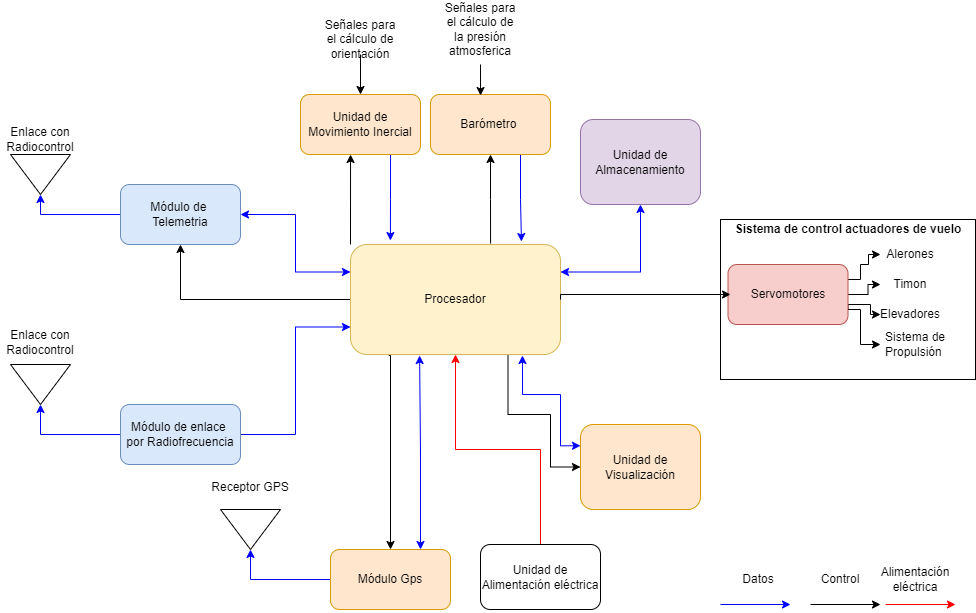

The diagram above was exported from draw.io. Its source (the exported page's mxGraphModel, read from the mxfile embedded in the PNG):
<mxGraphModel dx="1422" dy="857" grid="1" gridSize="10" guides="1" tooltips="1" connect="1" arrows="1" fold="1" page="1" pageScale="1" pageWidth="1920" pageHeight="1200" math="0" shadow="0">
  <root>
    <mxCell id="0" />
    <mxCell id="1" parent="0" />
    <mxCell id="K4T0fgt-Bp5meSdTNhMb-49" style="edgeStyle=orthogonalEdgeStyle;rounded=0;orthogonalLoop=1;jettySize=auto;html=1;exitX=1;exitY=0.25;exitDx=0;exitDy=0;entryX=0.5;entryY=1;entryDx=0;entryDy=0;fontSize=12;startArrow=classic;startFill=1;strokeColor=#0000FF;" edge="1" parent="1" source="K4T0fgt-Bp5meSdTNhMb-1" target="K4T0fgt-Bp5meSdTNhMb-28">
      <mxGeometry relative="1" as="geometry" />
    </mxCell>
    <mxCell id="K4T0fgt-Bp5meSdTNhMb-51" style="edgeStyle=orthogonalEdgeStyle;rounded=0;orthogonalLoop=1;jettySize=auto;html=1;exitX=0;exitY=0;exitDx=0;exitDy=0;entryX=0.417;entryY=1;entryDx=0;entryDy=0;entryPerimeter=0;fontSize=12;startArrow=none;startFill=0;strokeColor=#000000;" edge="1" parent="1" source="K4T0fgt-Bp5meSdTNhMb-1" target="K4T0fgt-Bp5meSdTNhMb-14">
      <mxGeometry relative="1" as="geometry" />
    </mxCell>
    <mxCell id="K4T0fgt-Bp5meSdTNhMb-62" style="edgeStyle=orthogonalEdgeStyle;rounded=0;orthogonalLoop=1;jettySize=auto;html=1;exitX=0.75;exitY=1;exitDx=0;exitDy=0;entryX=0;entryY=0.5;entryDx=0;entryDy=0;fontSize=12;startArrow=none;startFill=0;endArrow=classic;endFill=1;strokeColor=#000000;" edge="1" parent="1" source="K4T0fgt-Bp5meSdTNhMb-1" target="K4T0fgt-Bp5meSdTNhMb-30">
      <mxGeometry relative="1" as="geometry">
        <Array as="points">
          <mxPoint x="748" y="530" />
          <mxPoint x="790" y="530" />
          <mxPoint x="790" y="583" />
        </Array>
      </mxGeometry>
    </mxCell>
    <mxCell id="K4T0fgt-Bp5meSdTNhMb-63" style="edgeStyle=orthogonalEdgeStyle;rounded=0;orthogonalLoop=1;jettySize=auto;html=1;exitX=0;exitY=0.5;exitDx=0;exitDy=0;entryX=0.5;entryY=1;entryDx=0;entryDy=0;fontSize=12;startArrow=none;startFill=0;endArrow=classic;endFill=1;strokeColor=#000000;" edge="1" parent="1" source="K4T0fgt-Bp5meSdTNhMb-1" target="K4T0fgt-Bp5meSdTNhMb-3">
      <mxGeometry relative="1" as="geometry" />
    </mxCell>
    <mxCell id="K4T0fgt-Bp5meSdTNhMb-64" style="edgeStyle=orthogonalEdgeStyle;rounded=0;orthogonalLoop=1;jettySize=auto;html=1;exitX=0.182;exitY=1.009;exitDx=0;exitDy=0;fontSize=12;startArrow=none;startFill=0;endArrow=classic;endFill=1;strokeColor=#000000;entryX=0.5;entryY=0;entryDx=0;entryDy=0;exitPerimeter=0;" edge="1" parent="1" source="K4T0fgt-Bp5meSdTNhMb-1" target="K4T0fgt-Bp5meSdTNhMb-19">
      <mxGeometry relative="1" as="geometry">
        <Array as="points">
          <mxPoint x="630" y="471" />
        </Array>
      </mxGeometry>
    </mxCell>
    <mxCell id="K4T0fgt-Bp5meSdTNhMb-1" value="Procesador" style="rounded=1;whiteSpace=wrap;html=1;fillColor=#fff2cc;strokeColor=#d6b656;" vertex="1" parent="1">
      <mxGeometry x="590" y="360" width="210" height="110" as="geometry" />
    </mxCell>
    <mxCell id="K4T0fgt-Bp5meSdTNhMb-45" style="edgeStyle=orthogonalEdgeStyle;rounded=0;orthogonalLoop=1;jettySize=auto;html=1;exitX=1;exitY=0.5;exitDx=0;exitDy=0;entryX=0;entryY=0.25;entryDx=0;entryDy=0;fontSize=12;startArrow=classic;startFill=1;strokeColor=#0000FF;" edge="1" parent="1" source="K4T0fgt-Bp5meSdTNhMb-3" target="K4T0fgt-Bp5meSdTNhMb-1">
      <mxGeometry relative="1" as="geometry" />
    </mxCell>
    <mxCell id="K4T0fgt-Bp5meSdTNhMb-46" style="edgeStyle=orthogonalEdgeStyle;rounded=0;orthogonalLoop=1;jettySize=auto;html=1;exitX=0;exitY=0.5;exitDx=0;exitDy=0;entryX=1;entryY=0.5;entryDx=0;entryDy=0;fontSize=12;startArrow=none;startFill=0;strokeColor=#0000FF;" edge="1" parent="1" source="K4T0fgt-Bp5meSdTNhMb-3" target="K4T0fgt-Bp5meSdTNhMb-17">
      <mxGeometry relative="1" as="geometry" />
    </mxCell>
    <mxCell id="K4T0fgt-Bp5meSdTNhMb-3" value="Módulo de&amp;nbsp;&lt;br&gt;Telemetria&lt;span style=&quot;color: rgba(0, 0, 0, 0); font-family: monospace; font-size: 0px; text-align: start;&quot;&gt;%3CmxGraphModel%3E%3Croot%3E%3CmxCell%20id%3D%220%22%2F%3E%3CmxCell%20id%3D%221%22%20parent%3D%220%22%2F%3E%3CmxCell%20id%3D%222%22%20value%3D%22%22%20style%3D%22rounded%3D1%3BwhiteSpace%3Dwrap%3Bhtml%3D1%3B%22%20vertex%3D%221%22%20parent%3D%221%22%3E%3CmxGeometry%20x%3D%22490%22%20y%3D%22370%22%20width%3D%22120%22%20height%3D%22110%22%20as%3D%22geometry%22%2F%3E%3C%2FmxCell%3E%3C%2Froot%3E%3C%2FmxGraphModel%3E&lt;/span&gt;" style="rounded=1;whiteSpace=wrap;html=1;fillColor=#dae8fc;strokeColor=#6c8ebf;" vertex="1" parent="1">
      <mxGeometry x="360" y="300" width="120" height="60" as="geometry" />
    </mxCell>
    <mxCell id="K4T0fgt-Bp5meSdTNhMb-43" style="edgeStyle=orthogonalEdgeStyle;rounded=0;orthogonalLoop=1;jettySize=auto;html=1;exitX=0;exitY=0.5;exitDx=0;exitDy=0;entryX=1;entryY=0.5;entryDx=0;entryDy=0;fontSize=12;startArrow=none;startFill=0;strokeColor=#0000FF;" edge="1" parent="1" source="K4T0fgt-Bp5meSdTNhMb-4" target="K4T0fgt-Bp5meSdTNhMb-15">
      <mxGeometry relative="1" as="geometry" />
    </mxCell>
    <mxCell id="K4T0fgt-Bp5meSdTNhMb-44" style="edgeStyle=orthogonalEdgeStyle;rounded=0;orthogonalLoop=1;jettySize=auto;html=1;exitX=1;exitY=0.5;exitDx=0;exitDy=0;entryX=0;entryY=0.75;entryDx=0;entryDy=0;fontSize=12;startArrow=none;startFill=0;strokeColor=#0000FF;" edge="1" parent="1" source="K4T0fgt-Bp5meSdTNhMb-4" target="K4T0fgt-Bp5meSdTNhMb-1">
      <mxGeometry relative="1" as="geometry" />
    </mxCell>
    <mxCell id="K4T0fgt-Bp5meSdTNhMb-4" value="Módulo de enlace&amp;nbsp;&lt;br&gt;&lt;div style=&quot;text-align: center;&quot;&gt;&lt;span style=&quot;text-align: start; background-color: initial;&quot;&gt;por Radiofrecuencia&lt;/span&gt;&lt;span style=&quot;color: rgba(0, 0, 0, 0); font-family: monospace; font-size: 0px; text-align: start; background-color: initial;&quot;&gt;%3CmxGraphModel%3E%3Croot%3E%3CmxCell%20id%3D%220%22%2F%3E%3CmxCell%20id%3D%221%22%20parent%3D%220%22%2F%3E%3CmxCell%20id%3D%222%22%20value%3D%22%22%20style%3D%22rounded%3D1%3BwhiteSpace%3Dwrap%3Bhtml%3D1%3B%22%20vertex%3D%221%22%20parent%3D%221%22%3E%3CmxGeometry%20x%3D%22490%22%20y%3D%22370%22%20width%3D%22120%22%20height%3D%22110%22%20as%3D%22geometry%22%2F%3E%3C%2FmxCell%3E%3C%2Froot%3E%3C%2FmxGraphModel%3E&lt;/span&gt;&lt;/div&gt;" style="rounded=1;whiteSpace=wrap;html=1;fillColor=#dae8fc;strokeColor=#6c8ebf;" vertex="1" parent="1">
      <mxGeometry x="360" y="520" width="120" height="60" as="geometry" />
    </mxCell>
    <mxCell id="K4T0fgt-Bp5meSdTNhMb-7" value="" style="rounded=0;whiteSpace=wrap;html=1;" vertex="1" parent="1">
      <mxGeometry x="960" y="335" width="255" height="160" as="geometry" />
    </mxCell>
    <mxCell id="K4T0fgt-Bp5meSdTNhMb-8" value="&lt;b&gt;&lt;font style=&quot;font-size: 12px;&quot;&gt;Sistema de control actuadores de vuelo&lt;/font&gt;&lt;/b&gt;" style="text;html=1;strokeColor=none;fillColor=none;align=center;verticalAlign=middle;whiteSpace=wrap;rounded=0;" vertex="1" parent="1">
      <mxGeometry x="967.5" y="335" width="240" height="20" as="geometry" />
    </mxCell>
    <mxCell id="K4T0fgt-Bp5meSdTNhMb-57" style="edgeStyle=orthogonalEdgeStyle;rounded=0;orthogonalLoop=1;jettySize=auto;html=1;exitX=1;exitY=0.25;exitDx=0;exitDy=0;entryX=0;entryY=0.5;entryDx=0;entryDy=0;fontSize=12;startArrow=none;startFill=0;endArrow=classic;endFill=1;strokeColor=#000000;" edge="1" parent="1" source="K4T0fgt-Bp5meSdTNhMb-9" target="K4T0fgt-Bp5meSdTNhMb-10">
      <mxGeometry relative="1" as="geometry">
        <Array as="points">
          <mxPoint x="1100" y="395" />
          <mxPoint x="1100" y="380" />
          <mxPoint x="1108" y="380" />
          <mxPoint x="1108" y="370" />
        </Array>
      </mxGeometry>
    </mxCell>
    <mxCell id="K4T0fgt-Bp5meSdTNhMb-58" style="edgeStyle=orthogonalEdgeStyle;rounded=0;orthogonalLoop=1;jettySize=auto;html=1;exitX=1;exitY=0.5;exitDx=0;exitDy=0;fontSize=12;startArrow=none;startFill=0;endArrow=classic;endFill=1;strokeColor=#000000;" edge="1" parent="1" source="K4T0fgt-Bp5meSdTNhMb-9" target="K4T0fgt-Bp5meSdTNhMb-11">
      <mxGeometry relative="1" as="geometry" />
    </mxCell>
    <mxCell id="K4T0fgt-Bp5meSdTNhMb-60" style="edgeStyle=orthogonalEdgeStyle;rounded=0;orthogonalLoop=1;jettySize=auto;html=1;exitX=1;exitY=0.75;exitDx=0;exitDy=0;entryX=0;entryY=0.5;entryDx=0;entryDy=0;fontSize=12;startArrow=none;startFill=0;endArrow=classic;endFill=1;strokeColor=#000000;" edge="1" parent="1" source="K4T0fgt-Bp5meSdTNhMb-9" target="K4T0fgt-Bp5meSdTNhMb-12">
      <mxGeometry relative="1" as="geometry">
        <Array as="points">
          <mxPoint x="1088" y="420" />
          <mxPoint x="1110" y="420" />
          <mxPoint x="1110" y="430" />
        </Array>
      </mxGeometry>
    </mxCell>
    <mxCell id="K4T0fgt-Bp5meSdTNhMb-9" value="Servomotores" style="rounded=1;whiteSpace=wrap;html=1;fillColor=#f8cecc;strokeColor=#b85450;" vertex="1" parent="1">
      <mxGeometry x="967.5" y="380" width="120" height="60" as="geometry" />
    </mxCell>
    <mxCell id="K4T0fgt-Bp5meSdTNhMb-10" value="Alerones" style="text;html=1;strokeColor=none;fillColor=none;align=center;verticalAlign=middle;whiteSpace=wrap;rounded=0;fontSize=12;" vertex="1" parent="1">
      <mxGeometry x="1120" y="355" width="60" height="30" as="geometry" />
    </mxCell>
    <mxCell id="K4T0fgt-Bp5meSdTNhMb-11" value="Timon" style="text;html=1;strokeColor=none;fillColor=none;align=center;verticalAlign=middle;whiteSpace=wrap;rounded=0;fontSize=12;" vertex="1" parent="1">
      <mxGeometry x="1120" y="385" width="60" height="30" as="geometry" />
    </mxCell>
    <mxCell id="K4T0fgt-Bp5meSdTNhMb-12" value="Elevadores" style="text;html=1;strokeColor=none;fillColor=none;align=center;verticalAlign=middle;whiteSpace=wrap;rounded=0;fontSize=12;" vertex="1" parent="1">
      <mxGeometry x="1120" y="415" width="60" height="30" as="geometry" />
    </mxCell>
    <mxCell id="K4T0fgt-Bp5meSdTNhMb-61" style="edgeStyle=orthogonalEdgeStyle;rounded=0;orthogonalLoop=1;jettySize=auto;html=1;exitX=0;exitY=0.5;exitDx=0;exitDy=0;entryX=1;entryY=0.75;entryDx=0;entryDy=0;fontSize=12;startArrow=classic;startFill=1;endArrow=none;endFill=0;strokeColor=#000000;" edge="1" parent="1" source="K4T0fgt-Bp5meSdTNhMb-13" target="K4T0fgt-Bp5meSdTNhMb-9">
      <mxGeometry relative="1" as="geometry" />
    </mxCell>
    <mxCell id="K4T0fgt-Bp5meSdTNhMb-13" value="Sistema de Propulsión&amp;nbsp;" style="text;html=1;strokeColor=none;fillColor=none;align=center;verticalAlign=middle;whiteSpace=wrap;rounded=0;fontSize=12;" vertex="1" parent="1">
      <mxGeometry x="1120" y="445" width="70" height="30" as="geometry" />
    </mxCell>
    <mxCell id="K4T0fgt-Bp5meSdTNhMb-48" style="edgeStyle=orthogonalEdgeStyle;rounded=0;orthogonalLoop=1;jettySize=auto;html=1;exitX=0.75;exitY=1;exitDx=0;exitDy=0;entryX=0.19;entryY=-0.036;entryDx=0;entryDy=0;entryPerimeter=0;fontSize=12;startArrow=none;startFill=0;strokeColor=#0000FF;" edge="1" parent="1" source="K4T0fgt-Bp5meSdTNhMb-14" target="K4T0fgt-Bp5meSdTNhMb-1">
      <mxGeometry relative="1" as="geometry" />
    </mxCell>
    <mxCell id="K4T0fgt-Bp5meSdTNhMb-14" value="Unidad de Movimiento Inercial" style="rounded=1;whiteSpace=wrap;html=1;fontSize=12;fillColor=#ffe6cc;strokeColor=#d79b00;" vertex="1" parent="1">
      <mxGeometry x="540" y="210" width="120" height="60" as="geometry" />
    </mxCell>
    <mxCell id="K4T0fgt-Bp5meSdTNhMb-15" value="" style="triangle;whiteSpace=wrap;html=1;fontSize=12;rotation=90;" vertex="1" parent="1">
      <mxGeometry x="260" y="470" width="40" height="60" as="geometry" />
    </mxCell>
    <mxCell id="K4T0fgt-Bp5meSdTNhMb-16" value="Enlace con Radiocontrol" style="text;html=1;strokeColor=none;fillColor=none;align=center;verticalAlign=middle;whiteSpace=wrap;rounded=0;fontSize=12;" vertex="1" parent="1">
      <mxGeometry x="240" y="445" width="80" height="25" as="geometry" />
    </mxCell>
    <mxCell id="K4T0fgt-Bp5meSdTNhMb-17" value="" style="triangle;whiteSpace=wrap;html=1;fontSize=12;rotation=90;" vertex="1" parent="1">
      <mxGeometry x="260" y="260" width="40" height="60" as="geometry" />
    </mxCell>
    <mxCell id="K4T0fgt-Bp5meSdTNhMb-18" value="Enlace con Radiocontrol" style="text;html=1;strokeColor=none;fillColor=none;align=center;verticalAlign=middle;whiteSpace=wrap;rounded=0;fontSize=12;" vertex="1" parent="1">
      <mxGeometry x="240" y="240" width="80" height="30" as="geometry" />
    </mxCell>
    <mxCell id="K4T0fgt-Bp5meSdTNhMb-31" style="edgeStyle=orthogonalEdgeStyle;rounded=0;orthogonalLoop=1;jettySize=auto;html=1;exitX=0;exitY=0.5;exitDx=0;exitDy=0;entryX=1;entryY=0.5;entryDx=0;entryDy=0;fontSize=12;strokeColor=#0000FF;" edge="1" parent="1" source="K4T0fgt-Bp5meSdTNhMb-19" target="K4T0fgt-Bp5meSdTNhMb-20">
      <mxGeometry relative="1" as="geometry" />
    </mxCell>
    <mxCell id="K4T0fgt-Bp5meSdTNhMb-32" style="edgeStyle=orthogonalEdgeStyle;rounded=0;orthogonalLoop=1;jettySize=auto;html=1;exitX=0.75;exitY=0;exitDx=0;exitDy=0;entryX=0.329;entryY=1.009;entryDx=0;entryDy=0;entryPerimeter=0;fontSize=12;startArrow=classic;startFill=1;strokeColor=#0000FF;" edge="1" parent="1" source="K4T0fgt-Bp5meSdTNhMb-19" target="K4T0fgt-Bp5meSdTNhMb-1">
      <mxGeometry relative="1" as="geometry" />
    </mxCell>
    <mxCell id="K4T0fgt-Bp5meSdTNhMb-19" value="Módulo Gps" style="rounded=1;whiteSpace=wrap;html=1;fillColor=#ffe6cc;strokeColor=#d79b00;" vertex="1" parent="1">
      <mxGeometry x="570" y="665" width="120" height="60" as="geometry" />
    </mxCell>
    <mxCell id="K4T0fgt-Bp5meSdTNhMb-20" value="" style="triangle;whiteSpace=wrap;html=1;fontSize=12;rotation=90;" vertex="1" parent="1">
      <mxGeometry x="470" y="615" width="40" height="60" as="geometry" />
    </mxCell>
    <mxCell id="K4T0fgt-Bp5meSdTNhMb-21" value="Receptor GPS" style="text;html=1;strokeColor=none;fillColor=none;align=center;verticalAlign=middle;whiteSpace=wrap;rounded=0;fontSize=12;" vertex="1" parent="1">
      <mxGeometry x="450" y="590" width="80" height="25" as="geometry" />
    </mxCell>
    <mxCell id="K4T0fgt-Bp5meSdTNhMb-47" style="edgeStyle=orthogonalEdgeStyle;rounded=0;orthogonalLoop=1;jettySize=auto;html=1;exitX=0.75;exitY=1;exitDx=0;exitDy=0;entryX=0.814;entryY=-0.027;entryDx=0;entryDy=0;entryPerimeter=0;fontSize=12;startArrow=none;startFill=0;strokeColor=#0000FF;" edge="1" parent="1" source="K4T0fgt-Bp5meSdTNhMb-22" target="K4T0fgt-Bp5meSdTNhMb-1">
      <mxGeometry relative="1" as="geometry" />
    </mxCell>
    <mxCell id="K4T0fgt-Bp5meSdTNhMb-54" style="edgeStyle=orthogonalEdgeStyle;rounded=0;orthogonalLoop=1;jettySize=auto;html=1;exitX=0.5;exitY=1;exitDx=0;exitDy=0;entryX=0.667;entryY=-0.009;entryDx=0;entryDy=0;entryPerimeter=0;fontSize=12;startArrow=classic;startFill=1;strokeColor=#000000;endArrow=none;endFill=0;" edge="1" parent="1" source="K4T0fgt-Bp5meSdTNhMb-22" target="K4T0fgt-Bp5meSdTNhMb-1">
      <mxGeometry relative="1" as="geometry" />
    </mxCell>
    <mxCell id="K4T0fgt-Bp5meSdTNhMb-22" value="Barómetro&amp;nbsp;" style="rounded=1;whiteSpace=wrap;html=1;fontSize=12;fillColor=#ffe6cc;strokeColor=#d79b00;" vertex="1" parent="1">
      <mxGeometry x="670" y="210" width="120" height="60" as="geometry" />
    </mxCell>
    <mxCell id="K4T0fgt-Bp5meSdTNhMb-52" style="edgeStyle=orthogonalEdgeStyle;rounded=0;orthogonalLoop=1;jettySize=auto;html=1;exitX=0.5;exitY=1;exitDx=0;exitDy=0;entryX=0.5;entryY=0;entryDx=0;entryDy=0;fontSize=12;startArrow=none;startFill=0;strokeColor=#000000;" edge="1" parent="1" source="K4T0fgt-Bp5meSdTNhMb-23" target="K4T0fgt-Bp5meSdTNhMb-14">
      <mxGeometry relative="1" as="geometry" />
    </mxCell>
    <mxCell id="K4T0fgt-Bp5meSdTNhMb-23" value="Señales para el cálculo de orientación" style="text;html=1;strokeColor=none;fillColor=none;align=center;verticalAlign=middle;whiteSpace=wrap;rounded=0;fontSize=12;" vertex="1" parent="1">
      <mxGeometry x="560" y="140" width="80" height="30" as="geometry" />
    </mxCell>
    <mxCell id="K4T0fgt-Bp5meSdTNhMb-53" style="edgeStyle=orthogonalEdgeStyle;rounded=0;orthogonalLoop=1;jettySize=auto;html=1;entryX=0.417;entryY=0.017;entryDx=0;entryDy=0;entryPerimeter=0;fontSize=12;startArrow=none;startFill=0;strokeColor=#000000;" edge="1" parent="1" target="K4T0fgt-Bp5meSdTNhMb-22">
      <mxGeometry relative="1" as="geometry">
        <mxPoint x="720" y="180" as="sourcePoint" />
      </mxGeometry>
    </mxCell>
    <mxCell id="K4T0fgt-Bp5meSdTNhMb-25" value="Señales para el cálculo de la presión atmosferica" style="text;html=1;strokeColor=none;fillColor=none;align=center;verticalAlign=middle;whiteSpace=wrap;rounded=0;fontSize=12;" vertex="1" parent="1">
      <mxGeometry x="680" y="130" width="80" height="30" as="geometry" />
    </mxCell>
    <mxCell id="K4T0fgt-Bp5meSdTNhMb-28" value="Unidad de Almacenamiento" style="rounded=1;whiteSpace=wrap;html=1;fillColor=#e1d5e7;strokeColor=#9673a6;" vertex="1" parent="1">
      <mxGeometry x="820" y="235" width="120" height="85" as="geometry" />
    </mxCell>
    <mxCell id="K4T0fgt-Bp5meSdTNhMb-42" style="edgeStyle=orthogonalEdgeStyle;rounded=0;orthogonalLoop=1;jettySize=auto;html=1;exitX=0.5;exitY=0;exitDx=0;exitDy=0;entryX=0.5;entryY=1;entryDx=0;entryDy=0;fontSize=12;startArrow=none;startFill=0;strokeColor=#FF0000;" edge="1" parent="1" source="K4T0fgt-Bp5meSdTNhMb-29" target="K4T0fgt-Bp5meSdTNhMb-1">
      <mxGeometry relative="1" as="geometry" />
    </mxCell>
    <mxCell id="K4T0fgt-Bp5meSdTNhMb-29" value="Unidad de Alimentación eléctrica" style="rounded=1;whiteSpace=wrap;html=1;" vertex="1" parent="1">
      <mxGeometry x="720" y="660" width="120" height="65" as="geometry" />
    </mxCell>
    <mxCell id="K4T0fgt-Bp5meSdTNhMb-65" style="edgeStyle=orthogonalEdgeStyle;rounded=0;orthogonalLoop=1;jettySize=auto;html=1;exitX=0;exitY=0.25;exitDx=0;exitDy=0;entryX=0.819;entryY=1.009;entryDx=0;entryDy=0;entryPerimeter=0;fontSize=12;startArrow=classic;startFill=1;endArrow=classic;endFill=1;strokeColor=#0000FF;" edge="1" parent="1" source="K4T0fgt-Bp5meSdTNhMb-30" target="K4T0fgt-Bp5meSdTNhMb-1">
      <mxGeometry relative="1" as="geometry">
        <Array as="points">
          <mxPoint x="800" y="561" />
          <mxPoint x="800" y="510" />
          <mxPoint x="762" y="510" />
        </Array>
      </mxGeometry>
    </mxCell>
    <mxCell id="K4T0fgt-Bp5meSdTNhMb-30" value="Unidad de Visualización" style="rounded=1;whiteSpace=wrap;html=1;fillColor=#ffe6cc;strokeColor=#d79b00;" vertex="1" parent="1">
      <mxGeometry x="820" y="540" width="120" height="85" as="geometry" />
    </mxCell>
    <mxCell id="K4T0fgt-Bp5meSdTNhMb-33" value="" style="endArrow=classic;html=1;rounded=0;fontSize=12;strokeColor=#0000FF;" edge="1" parent="1">
      <mxGeometry width="50" height="50" relative="1" as="geometry">
        <mxPoint x="960" y="720" as="sourcePoint" />
        <mxPoint x="1030" y="720" as="targetPoint" />
      </mxGeometry>
    </mxCell>
    <mxCell id="K4T0fgt-Bp5meSdTNhMb-37" value="Datos" style="text;html=1;strokeColor=none;fillColor=none;align=center;verticalAlign=middle;whiteSpace=wrap;rounded=0;fontSize=12;" vertex="1" parent="1">
      <mxGeometry x="967.5" y="680" width="60" height="30" as="geometry" />
    </mxCell>
    <mxCell id="K4T0fgt-Bp5meSdTNhMb-38" value="" style="endArrow=classic;html=1;rounded=0;fontSize=12;strokeColor=#000000;" edge="1" parent="1">
      <mxGeometry width="50" height="50" relative="1" as="geometry">
        <mxPoint x="1050" y="720" as="sourcePoint" />
        <mxPoint x="1120" y="720" as="targetPoint" />
      </mxGeometry>
    </mxCell>
    <mxCell id="K4T0fgt-Bp5meSdTNhMb-39" value="Control" style="text;html=1;strokeColor=none;fillColor=none;align=center;verticalAlign=middle;whiteSpace=wrap;rounded=0;fontSize=12;" vertex="1" parent="1">
      <mxGeometry x="1050" y="680" width="60" height="30" as="geometry" />
    </mxCell>
    <mxCell id="K4T0fgt-Bp5meSdTNhMb-40" value="" style="endArrow=classic;html=1;rounded=0;fontSize=12;strokeColor=#FF0000;" edge="1" parent="1">
      <mxGeometry width="50" height="50" relative="1" as="geometry">
        <mxPoint x="1125" y="720" as="sourcePoint" />
        <mxPoint x="1195" y="720" as="targetPoint" />
      </mxGeometry>
    </mxCell>
    <mxCell id="K4T0fgt-Bp5meSdTNhMb-41" value="Alimentación eléctrica" style="text;html=1;strokeColor=none;fillColor=none;align=center;verticalAlign=middle;whiteSpace=wrap;rounded=0;fontSize=12;" vertex="1" parent="1">
      <mxGeometry x="1125" y="680" width="60" height="30" as="geometry" />
    </mxCell>
    <mxCell id="K4T0fgt-Bp5meSdTNhMb-55" style="edgeStyle=orthogonalEdgeStyle;rounded=0;orthogonalLoop=1;jettySize=auto;html=1;exitX=1;exitY=0.5;exitDx=0;exitDy=0;entryX=0.021;entryY=0.5;entryDx=0;entryDy=0;fontSize=12;startArrow=none;startFill=0;endArrow=classic;endFill=1;strokeColor=#000000;entryPerimeter=0;" edge="1" parent="1" source="K4T0fgt-Bp5meSdTNhMb-1" target="K4T0fgt-Bp5meSdTNhMb-9">
      <mxGeometry relative="1" as="geometry">
        <Array as="points">
          <mxPoint x="800" y="410" />
        </Array>
      </mxGeometry>
    </mxCell>
  </root>
</mxGraphModel>